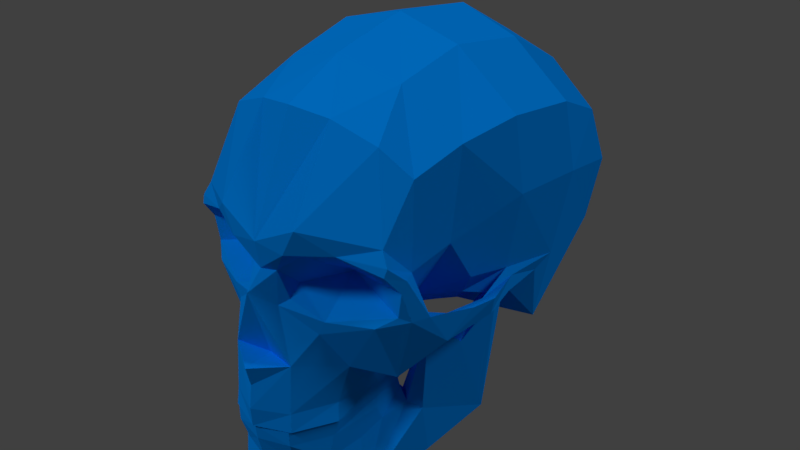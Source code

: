 # Source: Skull.blend  (saved by Blender 2.79.0; exported with 4.5.12 LTS)
import bpy
from mathutils import Matrix  # noqa: F401  (used for matrix-valued properties, if any)

bpy.ops.wm.read_factory_settings(use_empty=True)
scene = bpy.context.scene
scene.name = 'Scene'

# ---- collections
col_collection_1 = bpy.data.collections.new('Collection 1'); scene.collection.children.link(col_collection_1)

# ---- materials (node trees are filled in below, after node groups)
mat_material = bpy.data.materials.new('Material')
mat_material.alpha_threshold = 0.0
mat_material.use_transparent_shadow = False
mat_material.diffuse_color = (0.0, 0.2839, 1.0, 1.0)
mat_material.specular_color = (0.0, 1.0, 0.9758)
mat_material.roughness = 0.0
mat_material.specular_intensity = 1.0

# ---- material node trees

# ---- world
world_world = bpy.data.worlds.new('World'); scene.world = world_world
world_world.color = (0.05088, 0.05088, 0.05088)
world_world.use_sun_shadow = False
world_world.sun_shadow_jitter_overblur = 0.0
world_world.cycles.sampling_method = 'MANUAL'

# ---- lights
light_sun_001 = bpy.data.lights.new('Sun.001', 'SUN')
light_sun_001.transmission_factor = 0.0
light_sun_001.angle = 0.1993
light_sun_001.energy = 0.73
light_sun_001.shadow_buffer_clip_start = 0.5
light_sun_001.shadow_soft_size = 0.1
light_sun_001.shadow_cascade_max_distance = 1000.0
light_sun = bpy.data.lights.new('Sun', 'SUN')
light_sun.transmission_factor = 0.0
light_sun.angle = 0.1993
light_sun.energy = 1.0
light_sun.shadow_buffer_clip_start = 0.5
light_sun.shadow_soft_size = 0.1
light_sun.shadow_cascade_max_distance = 1000.0

# ---- meshes
me_cube_001 = bpy.data.meshes.new('Cube.001')
me_cube_001.from_pydata([(0.0, -0.8929, -0.946), (0.4541, -0.3528, -0.7846), (0.0, -0.8126, -0.9572), (0.5336, -0.06991, -0.6678), (0.2552, -0.7801, -0.9228), (0.2879, -0.5968, -0.905), (0.0, -0.9468, -0.5323), (0.4532, -0.3664, -0.1059), (0.1494, -0.7638, -0.9525), (0.159, -0.8687, -0.9405), (0.1491, -0.898, -0.5274), (0.3393, -0.6399, -0.8964), (0.4701, -0.07161, -0.6985), (0.0, -0.9051, -0.7219), (0.3201, -0.5037, -0.5932), (0.2494, -0.766, -0.6901), (0.1377, -0.8584, -0.7146), (0.2904, -0.6108, -0.6512), (0.3137, -0.3581, -0.5138), (0.2758, -0.7251, -0.5038), (0.311, -0.5223, -0.4726), (0.4847, -0.3994, -0.1012), (0.5948, -0.0817, -0.07998), (0.5006, -0.01463, -0.08266), (0.5789, -0.01162, -0.08072), (0.2597, -0.7444, -0.5744), (0.1497, -0.8951, -0.5982), (0.3144, -0.5338, -0.5266), (0.0, -0.9369, -0.6035), (0.3741, -0.4034, -0.5349), (0.529, -0.2329, -0.2515), (0.4762, -0.2329, -0.2515), (0.4431, -0.3805, -0.5544), (0.2935, -0.3833, -0.4775), (0.3311, -0.3974, -0.4826), (0.3224, -0.4017, -0.4385), (0.2748, -0.4107, -0.4385), (0.0, -0.9022, -0.5279), (0.1301, -0.8645, -0.5239), (0.2206, -0.7133, -0.5048), (0.2534, -0.5127, -0.4795), (0.0, -0.9022, -0.5969), (0.1301, -0.8645, -0.5929), (0.2249, -0.7133, -0.5739), (0.2534, -0.5127, -0.5485), (0.0, -0.9107, -0.891), (0.3996, -0.3238, -0.8015)], [], [(30, 32, 3), (42, 43, 5, 8), (22, 3, 24), (16, 9, 4, 15), (23, 24, 3, 12), (13, 45, 9, 16), (2, 8, 9, 0), (15, 4, 11, 17), (27, 25, 15, 17), (28, 13, 16, 26), (26, 16, 15, 25), (18, 29, 21, 7), (46, 12, 3, 1), (2, 41, 42, 8), (43, 44, 5), (18, 12, 46), (18, 23, 12), (10, 26, 25, 19), (6, 28, 26, 10), (20, 19, 25, 27), (11, 29, 14), (29, 11, 32), (29, 18, 33, 34), (22, 30, 3), (31, 7, 21, 30), (23, 31, 30, 22), (24, 23, 22), (14, 27, 17), (31, 18, 7), (18, 31, 23), (17, 11, 14), (21, 29, 32), (11, 1, 32), (21, 32, 30), (32, 1, 3), (5, 11, 4, 8), (34, 27, 14), (20, 27, 34, 35), (33, 36, 35, 34), (6, 10, 38, 37), (10, 19, 39, 38), (19, 20, 40, 39), (20, 35, 36, 40), (38, 39, 43, 42), (37, 38, 42, 41), (39, 40, 44, 43), (40, 36, 33, 44), (44, 33, 18), (9, 8, 4), (9, 45, 0), (29, 34, 14), (5, 46, 1, 11), (18, 46, 5, 44)])
me_cube_001.materials.append(mat_material)
me_cube_001.use_remesh_preserve_volume = False
me_cube_001.use_remesh_preserve_attributes = False
me_cube_001.use_mirror_vertex_groups = False
me_cube_001.update()
me_cube = bpy.data.meshes.new('Cube')
me_cube.from_pydata([(0.0, 0.9766, -0.02309), (0.614, 8.575e-05, 0.0001176), (0.0, -0.9383, 0.1063), (0.0, 0.0, 1.031), (0.0, 0.7981, -0.2166), (0.0, 0.7942, 0.7683), (0.5587, 0.6846, 0.0), (0.5985, 0.0, 0.7184), (0.0, -0.6653, 0.815), (0.4943, -0.511, 0.5892), (0.4559, 0.5914, -0.2322), (0.6001, 0.5933, 0.5686), (0.6493, -0.3156, 0.001895), (0.0, -0.3764, 0.9505), (0.5421, -0.2756, 0.6712), (0.6291, 0.279, -0.001117), (0.0, 0.5435, -0.333), (0.0, 0.436, 0.9724), (0.6316, 0.3177, 0.6942), (0.0, 0.961, 0.4101), (0.6472, 0.0, 0.3896), (0.0, -0.8829, 0.3141), (0.5999, 0.7238, 0.2927), (0.4836, -0.5087, 0.186), (0.5242, -0.3149, 0.2505), (0.6797, 0.3327, 0.3885), (0.2977, 0.9111, 0.02143), (0.3011, 1.574e-05, 0.9481), (0.3117, 0.6766, -0.206), (0.3074, 0.7166, 0.7115), (0.3771, -0.5783, 0.7106), (0.2873, -0.3346, 0.8726), (0.3181, 0.3805, 0.8933), (0.2797, 0.4752, -0.3431), (0.3254, -0.7716, 0.3099), (0.3061, 0.8854, 0.3628), (0.2782, -0.732, -0.5012), (0.5798, -0.0486, -0.08013), (0.0, -0.9528, -0.3248), (0.6215, -0.02847, -0.06316), (0.3026, -0.6838, -0.2424), (0.6103, -0.4346, -0.1151), (0.4675, -0.5767, -0.2773), (0.5392, -0.604, 0.2088), (0.0, -0.8586, 0.1855), (0.08483, -0.7308, 0.09298), (0.5835, -0.5144, 0.02446), (0.1633, 0.7709, -0.2284), (0.1789, -0.625, 0.7882), (0.1961, -0.8614, 0.4109), (0.08009, -0.8518, 0.0406), (0.1555, -0.872, -0.209), (0.06237, -0.8307, 0.1839), (0.4413, -0.6835, -0.007757), (0.4455, 0.1774, -0.3069), (0.5065, -0.7031, 0.2518), (0.3325, -0.5838, -0.2859), (0.531, -0.6282, 0.1595), (0.5311, -0.5051, 0.02492), (0.3129, -0.5206, -0.4697), (0.5453, -0.1982, 0.05265), (0.604, 0.1963, -0.06108), (0.5913, 0.2261, -0.3133), (0.136, -0.8669, 0.2899), (0.2183, -0.5504, 0.1192), (0.5096, -0.6218, 0.04121), (0.2966, 0.175, -0.3005), (0.3252, -0.3838, -0.2295), (0.3268, -0.3988, -0.4327), (0.0, -0.9668, -0.4352), (0.2685, -0.7191, -0.4145), (0.1558, -0.8867, -0.4374), (0.3173, -0.5357, -0.3916), (0.3314, -0.3954, -0.3533), (0.0, -0.9771, -0.2318), (0.0, -0.8317, -0.2213), (0.1393, -0.7815, 0.2488), (0.5136, -0.6906, 0.2891), (0.2556, -0.77, -0.009007), (0.2276, -0.7761, -0.07392), (0.1614, -0.8942, -0.5243), (0.0, -0.9585, -0.526), (0.5229, -0.4558, -0.08792), (0.5018, 0.06425, -0.08723), (0.0, 0.175, -0.2814), (0.625, -0.2231, -0.006856), (0.5908, -0.008112, 0.03332), (0.5854, -0.411, -0.00443), (0.4262, -0.4619, 0.04537), (0.4225, -0.4568, -0.08352), (0.4894, -0.1823, -0.04381), (0.6075, -0.2166, -0.1086), (0.2739, -0.3237, -0.1182), (0.6712, -0.2007, 0.001006), (0.6445, -0.1848, -0.08889), (0.1046, -0.8059, 0.05861), (0.4155, -0.1237, -0.124), (0.5513, -0.5892, 0.02173), (0.3433, -0.3117, -0.05396), (0.197, -0.2538, -0.1767), (0.2618, -0.3988, -0.4327), (0.2401, -0.3961, -0.3471), (0.0, -0.2562, -0.1557), (0.4788, -0.6756, 0.3527), (0.2273, -0.7116, -0.4963), (0.255, -0.5012, -0.4618), (0.128, -0.8665, -0.5163), (0.0, -0.902, -0.5248), (0.2273, -0.7116, -0.4059), (0.255, -0.5012, -0.3714), (0.128, -0.8665, -0.4258), (0.0, -0.902, -0.4344), (0.1735, -0.4691, -0.2466), (0.1394, -0.6832, -0.3117), (0.07613, -0.8094, -0.328), (0.0, -0.8384, -0.335), (0.0, -0.4642, -0.2062), (0.0, -0.6783, -0.2367)], [], [(35, 29, 11, 22), (26, 6, 10, 28), (6, 62, 10), (25, 22, 11, 18), (58, 88, 23), (54, 28, 10, 62), (32, 18, 11, 29), (31, 30, 9, 14), (27, 31, 14, 7), (99, 102, 84, 66), (20, 7, 14), (27, 7, 18, 32), (20, 25, 18, 7), (25, 15, 6, 22), (26, 35, 22, 6), (31, 48, 30), (16, 47, 28, 33), (77, 103, 34), (26, 28, 47), (67, 89, 56), (93, 12, 41, 94), (41, 46, 97), (39, 37, 83), (41, 42, 82), (71, 69, 81, 80), (39, 94, 91, 37), (2, 50, 52, 44), (70, 71, 80, 36), (74, 38, 51), (19, 5, 29, 35), (0, 26, 47, 4), (21, 49, 48, 8), (16, 4, 47), (17, 32, 29, 5), (13, 8, 48, 31), (3, 13, 31, 27), (3, 27, 32, 17), (21, 63, 49), (0, 19, 35, 26), (33, 66, 84, 16), (33, 54, 66), (33, 28, 54), (46, 12, 87), (63, 52, 76), (50, 2, 51), (57, 97, 46, 43), (70, 72, 56, 40), (1, 93, 94, 39), (1, 15, 86), (24, 60, 20), (61, 39, 83), (15, 61, 62), (62, 61, 83), (62, 83, 54), (6, 15, 62), (64, 57, 55), (44, 52, 63, 21), (64, 55, 34), (52, 50, 95), (90, 83, 37), (77, 43, 23), (72, 59, 68, 73), (56, 72, 73, 67), (36, 59, 72, 70), (40, 51, 71, 70), (51, 38, 69, 71), (57, 64, 65), (51, 2, 75), (74, 51, 75), (34, 63, 76), (52, 45, 76), (34, 76, 64), (65, 64, 78, 53), (78, 79, 53), (40, 79, 51), (79, 78, 50), (53, 79, 40, 42), (61, 15, 1, 39), (58, 46, 87), (14, 9, 24), (41, 12, 46), (9, 103, 23, 24), (40, 56, 42), (94, 41, 82, 91), (83, 96, 54), (88, 92, 98), (88, 58, 89), (87, 85, 91, 82), (58, 87, 82), (86, 60, 90, 37), (85, 86, 37, 91), (93, 85, 87, 12), (1, 86, 85, 93), (60, 86, 20), (103, 77, 23), (89, 67, 92), (76, 45, 64), (89, 82, 42, 56), (51, 79, 50), (78, 64, 45), (78, 45, 95), (50, 78, 95), (45, 52, 95), (15, 25, 20, 86), (24, 20, 14), (90, 98, 96), (83, 90, 96), (46, 58, 23, 43), (34, 55, 77), (89, 58, 82), (57, 65, 97), (97, 65, 53), (42, 41, 97), (42, 97, 53), (92, 88, 89), (88, 98, 24, 23), (90, 60, 98), (98, 60, 24), (98, 92, 96), (99, 96, 92), (67, 99, 92), (96, 99, 66, 54), (67, 73, 99), (101, 99, 73), (100, 101, 73, 68), (49, 63, 34), (103, 49, 34), (9, 30, 103), (36, 80, 106, 104), (80, 81, 107, 106), (68, 59, 105, 100), (59, 36, 104, 105), (105, 104, 108, 109), (106, 107, 111, 110), (104, 106, 110, 108), (100, 105, 109, 101), (101, 109, 112), (110, 111, 115, 114), (109, 108, 113, 112), (108, 110, 114, 113), (112, 113, 117, 116), (113, 114, 117), (114, 115, 117), (101, 112, 99), (99, 112, 116, 102), (43, 77, 55, 57), (49, 103, 30), (48, 49, 30)])
me_cube.materials.append(mat_material)
me_cube.use_remesh_preserve_volume = False
me_cube.use_remesh_preserve_attributes = False
me_cube.use_mirror_vertex_groups = False
me_cube.update()

# ---- objects
ob_sun_001 = bpy.data.objects.new('Sun.001', light_sun_001)
ob_sun = bpy.data.objects.new('Sun', light_sun)
ob_cube_001 = bpy.data.objects.new('Cube.001', me_cube_001)
ob_cube = bpy.data.objects.new('Cube', me_cube)

# ---- transforms, parenting, visibility, modifiers, constraints
ob_sun_001.location = (7.418, -0.03372, 5.231)
ob_sun_001.rotation_euler = (-0.7415, -0.08858, -1.205)
ob_sun_001.lineart.crease_threshold = 0.0
ob_sun.location = (0.0, 0.0, 3.875)
ob_sun.rotation_euler = (0.6346, -0.4946, 0.1434)
ob_sun.lineart.crease_threshold = 0.0
ob_cube_001.location = (0.0, 0.0, 0.0)
ob_cube_001.lineart.crease_threshold = 0.0
_m = ob_cube_001.modifiers.new('Mirror', 'MIRROR')
_m.use_clip = True
ob_cube.location = (0.0, 0.0, 0.0)
ob_cube.lineart.crease_threshold = 0.0
_m = ob_cube.modifiers.new('Mirror', 'MIRROR')
_m.use_clip = True

# ---- collection membership
col_collection_1.objects.link(ob_sun_001)
col_collection_1.objects.link(ob_sun)
col_collection_1.objects.link(ob_cube_001)
col_collection_1.objects.link(ob_cube)

# ---- scene / render settings (as saved in the file)
scene.frame_start = 1; scene.frame_end = 250; scene.frame_set(1)
scene.render.engine = 'BLENDER_EEVEE_NEXT'
scene.render.resolution_percentage = 50
scene.render.dither_intensity = 0.0
scene.cycles.use_denoising = False
scene.cycles.samples = 128
scene.cycles.sampling_pattern = 'TABULATED_SOBOL'
scene.cycles.use_adaptive_sampling = False
scene.cycles.use_light_tree = False
scene.cycles.blur_glossy = 0.0
scene.cycles.sample_clamp_indirect = 0.0
scene.view_settings.view_transform = 'Standard'
bpy.context.view_layer.update()

# ---- added for rendering (the .blend has no active camera): camera
cam_auto = bpy.data.cameras.new('AutoCamera')
cam_auto.lens = 50.0
cam_auto.sensor_width = 36.0
cam_auto.clip_end = 1000.0
ob_auto_camera = bpy.data.objects.new('AutoCamera', cam_auto)
scene.collection.objects.link(ob_auto_camera)
ob_auto_camera.location = (2.86927, -3.44338, 2.33225)
ob_auto_camera.rotation_euler = (1.09748, -7.21219e-08, 0.694738)
scene.camera = ob_auto_camera
bpy.context.view_layer.update()

